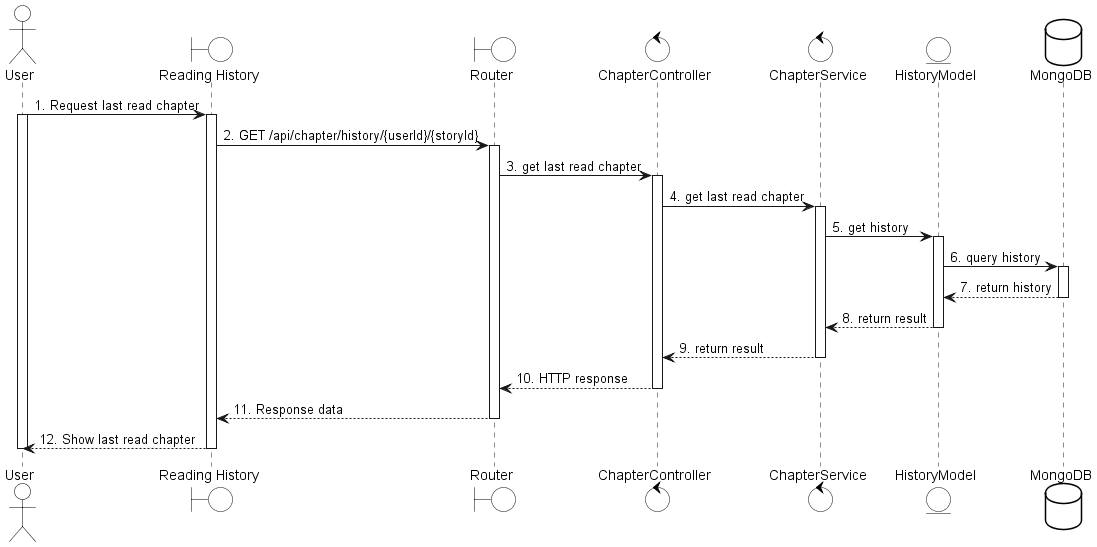

The diagram above was rendered by PlantUML. Its source (embedded in the PNG):
@startuml
skinparam {
  ActorBackgroundColor #FFFFFF
  BoundaryBackgroundColor #FFFFFF
  ControlBackgroundColor #FFFFFF
  EntityBackgroundColor #FFFFFF
  DatabaseBackgroundColor #FFFFFF
  ActorBorderColor black
  BoundaryBorderColor black
  ControlBorderColor black
  EntityBorderColor black
  DatabaseBorderColor black
}

actor User
boundary "Reading History" as UI
boundary Router
control ChapterController
control ChapterService
entity HistoryModel
database MongoDB

User -> UI: 1. Request last read chapter
activate User
activate UI

UI -> Router: 2. GET /api/chapter/history/{userId}/{storyId}
activate Router

Router -> ChapterController: 3. get last read chapter
activate ChapterController

ChapterController -> ChapterService: 4. get last read chapter
activate ChapterService

ChapterService -> HistoryModel: 5. get history
activate HistoryModel
HistoryModel -> MongoDB: 6. query history
activate MongoDB
MongoDB --> HistoryModel: 7. return history
deactivate MongoDB

HistoryModel --> ChapterService: 8. return result
deactivate HistoryModel

ChapterService --> ChapterController: 9. return result
deactivate ChapterService

ChapterController --> Router: 10. HTTP response
deactivate ChapterController

Router --> UI: 11. Response data
deactivate Router
UI --> User: 12. Show last read chapter
deactivate UI
deactivate User
@enduml